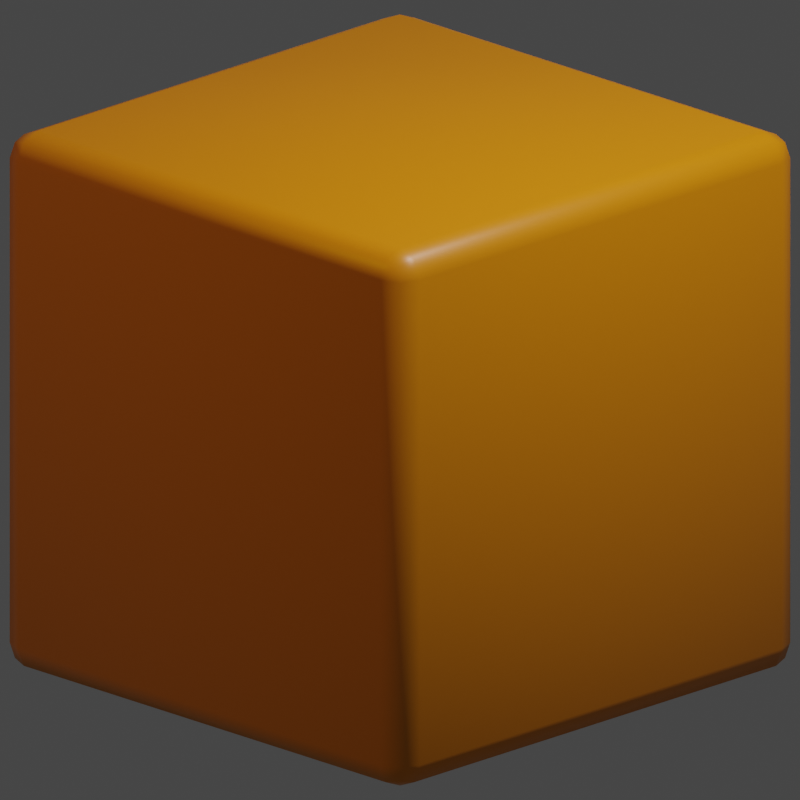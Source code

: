 # Source: isometric-cube.blend  (saved by Blender 2.82.7; exported with 4.5.12 LTS)
import bpy
from mathutils import Matrix  # noqa: F401  (used for matrix-valued properties, if any)

bpy.ops.wm.read_factory_settings(use_empty=True)
scene = bpy.context.scene
scene.name = 'Scene'

# ---- collections
col_collection = bpy.data.collections.new('Collection'); scene.collection.children.link(col_collection)

# ---- materials (node trees are filled in below, after node groups)
mat_material = bpy.data.materials.new('Material')
mat_material.alpha_threshold = 0.0
mat_material.use_transparent_shadow = False
mat_material.line_color = (0.0, 0.0, 0.0, 1.0)

# ---- material node trees
mat_material.use_nodes = True; mat_material.node_tree.nodes.clear()
_N = mat_material.node_tree.nodes; _L = mat_material.node_tree.links
n0 = _N.new('ShaderNodeOutputMaterial'); n0.name = 'Material Output'; n0.location = (300, 300)
n1 = _N.new('ShaderNodeBsdfPrincipled'); n1.name = 'Principled BSDF'; n1.location = (10, 300)
n1.distribution = 'GGX'
n1.subsurface_method = 'BURLEY'
n1.inputs[0].default_value = (0.8, 0.2497, 0.0, 1.0)
n1.inputs[2].default_value = 0.4
n1.inputs[3].default_value = 1.45
n1.inputs[27].default_value = (0.0, 0.0, 0.0, 1.0)
n1.inputs[28].default_value = 1.0
_L.new(n1.outputs[0], n0.inputs[0])
n0.is_active_output = True

# ---- world
world_world = bpy.data.worlds.new('World'); scene.world = world_world
world_world.use_nodes = True; world_world.node_tree.nodes.clear()
_N = world_world.node_tree.nodes; _L = world_world.node_tree.links
n0 = _N.new('ShaderNodeOutputWorld'); n0.name = 'World Output'; n0.location = (300, 300)
n1 = _N.new('ShaderNodeBackground'); n1.name = 'Background'; n1.location = (10, 300)
n1.inputs[0].default_value = (0.05088, 0.05088, 0.05088, 1.0)
_L.new(n1.outputs[0], n0.inputs[0])
n0.is_active_output = True
world_world.color = (0.05088, 0.05088, 0.05088)
world_world.use_sun_shadow = False
world_world.sun_shadow_jitter_overblur = 0.0

# ---- cameras
cam_camera = bpy.data.cameras.new('Camera')
cam_camera.type = 'ORTHO'
cam_camera.clip_end = 100.0
cam_camera.ortho_scale = 2.814

# ---- lights
light_light = bpy.data.lights.new('Light', 'POINT')
light_light.transmission_factor = 0.0
light_light.energy = 2000.0
light_light.shadow_soft_size = 0.1
light_light.shadow_maximum_resolution = 0.006
light_light.use_absolute_resolution = True
light_light_001 = bpy.data.lights.new('Light.001', 'POINT')
light_light_001.transmission_factor = 0.0
light_light_001.energy = 2000.0
light_light_001.shadow_soft_size = 0.1
light_light_001.shadow_maximum_resolution = 0.006
light_light_001.use_absolute_resolution = True
light_light_002 = bpy.data.lights.new('Light.002', 'POINT')
light_light_002.color = (1.0, 0.5197, 0.002234)
light_light_002.transmission_factor = 0.0
light_light_002.energy = 300.0
light_light_002.shadow_soft_size = 0.1
light_light_002.shadow_maximum_resolution = 0.006
light_light_002.use_absolute_resolution = True

# ---- meshes
me_cube = bpy.data.meshes.new('Cube')
me_cube.from_pydata([(1.0, 1.0, 1.0), (1.0, 1.0, -1.0), (1.0, -1.0, 1.0), (1.0, -1.0, -1.0), (-1.0, 1.0, 1.0), (-1.0, 1.0, -1.0), (-1.0, -1.0, 1.0), (-1.0, -1.0, -1.0)], [], [(0, 4, 6, 2), (3, 2, 6, 7), (7, 6, 4, 5), (5, 1, 3, 7), (1, 0, 2, 3), (5, 4, 0, 1)])
me_cube.polygons.foreach_set('use_smooth', [True] * 6)
_uv = me_cube.uv_layers.new(name='UVMap')
_uv.uv.foreach_set('vector', [0.625, 0.5, 0.875, 0.5, 0.875, 0.75, 0.625, 0.75, 0.375, 0.75, 0.625, 0.75, 0.625, 1.0, 0.375, 1.0, 0.375, 0.0, 0.625, 0.0, 0.625, 0.25, 0.375, 0.25, 0.125, 0.5, 0.375, 0.5, 0.375, 0.75, 0.125, 0.75, 0.375, 0.5, 0.625, 0.5, 0.625, 0.75, 0.375, 0.75, 0.375, 0.25, 0.625, 0.25, 0.625, 0.5, 0.375, 0.5])
me_cube.materials.append(mat_material)
me_cube.use_remesh_preserve_volume = False
me_cube.use_remesh_preserve_attributes = False
me_cube.use_mirror_vertex_groups = False
me_cube.update()

# ---- objects
ob_cube = bpy.data.objects.new('Cube', me_cube)
ob_key_light = bpy.data.objects.new('Key-light', light_light)
ob_camera = bpy.data.objects.new('Camera', cam_camera)
ob_back_light = bpy.data.objects.new('Back-light', light_light_001)
ob_fill_light = bpy.data.objects.new('Fill-light', light_light_002)

# ---- transforms, parenting, visibility, modifiers, constraints
ob_cube.location = (0.0, 0.0, 0.0)
ob_cube.lock_rotations_4d = False
ob_cube.empty_display_type = 'ARROWS'
ob_cube.lineart.crease_threshold = 0.0
_m = ob_cube.modifiers.new('Bevel', 'BEVEL')
_m.segments = 2
_m.limit_method = 'NONE'
ob_key_light.location = (3.984, 1.005, 7.9)
ob_key_light.rotation_euler = (0.6503, 0.05522, 1.866)
ob_key_light.lock_rotations_4d = False
ob_key_light.empty_display_type = 'ARROWS'
ob_key_light.color = (0.0, 0.0, 0.0, 0.0)
ob_key_light.lineart.crease_threshold = 0.0
ob_camera.location = (6.8, -6.8, 3.266)
ob_camera.rotation_euler = (1.109, 0.0, 0.8149)
ob_camera.lock_rotations_4d = False
ob_camera.empty_display_type = 'ARROWS'
ob_camera.color = (0.0, 0.0, 0.0, 0.0)
ob_camera.display_type = 'WIRE'
ob_camera.lineart.crease_threshold = 0.0
_c = ob_camera.constraints.new('TRACK_TO'); _c.name = 'AutoTrack'
_c.target = ob_cube
ob_back_light.location = (-3.962, 3.999, -1.137)
ob_back_light.rotation_euler = (0.6503, 0.05522, 1.866)
ob_back_light.lock_rotations_4d = False
ob_back_light.empty_display_type = 'ARROWS'
ob_back_light.color = (0.0, 0.0, 0.0, 0.0)
ob_back_light.lineart.crease_threshold = 0.0
ob_fill_light.location = (-1.985, -7.052, 5.904)
ob_fill_light.rotation_euler = (0.6503, 0.05522, 1.866)
ob_fill_light.lock_rotations_4d = False
ob_fill_light.empty_display_type = 'ARROWS'
ob_fill_light.color = (0.0, 0.0, 0.0, 0.0)
ob_fill_light.lineart.crease_threshold = 0.0

# ---- collection membership
col_collection.objects.link(ob_cube)
col_collection.objects.link(ob_key_light)
col_collection.objects.link(ob_camera)
col_collection.objects.link(ob_back_light)
col_collection.objects.link(ob_fill_light)

# ---- scene / render settings (as saved in the file)
scene.camera = ob_camera
scene.frame_start = 1; scene.frame_end = 250; scene.frame_set(1)
scene.render.engine = 'BLENDER_EEVEE_NEXT'
scene.render.resolution_x = 128
scene.render.resolution_y = 128
scene.render.film_transparent = True
scene.cycles.use_denoising = False
scene.cycles.samples = 128
scene.cycles.sampling_pattern = 'TABULATED_SOBOL'
scene.cycles.use_adaptive_sampling = False
scene.cycles.use_light_tree = False
scene.view_settings.view_transform = 'Filmic'
bpy.context.view_layer.update()
